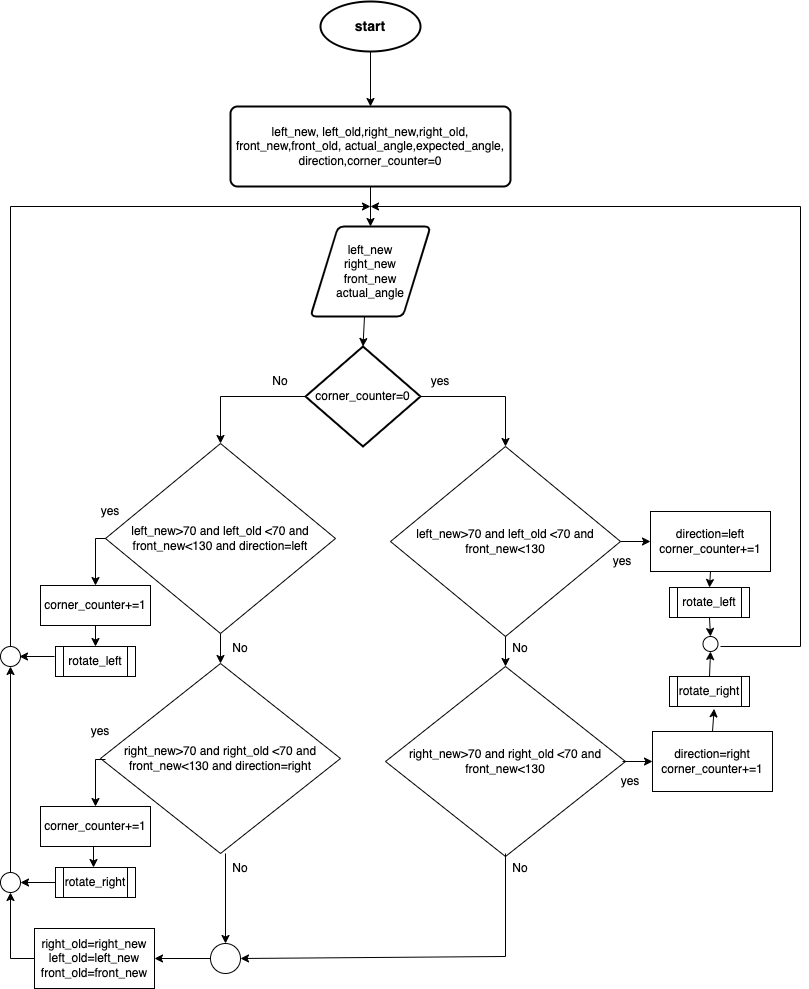

The diagram above was exported from draw.io. Its source (the exported page's mxGraphModel, read from the mxfile embedded in the PNG):
<mxGraphModel dx="880" dy="508" grid="1" gridSize="10" guides="1" tooltips="1" connect="1" arrows="1" fold="1" page="1" pageScale="1" pageWidth="850" pageHeight="1100" math="0" shadow="0">
  <root>
    <mxCell id="0" />
    <mxCell id="1" parent="0" />
    <mxCell id="5K-I_sC--Y7N33qKLjzQ-1" value="&lt;b&gt;&lt;font style=&quot;font-size: 14px;&quot;&gt;start&lt;/font&gt;&lt;/b&gt;" style="strokeWidth=2;html=1;shape=mxgraph.flowchart.start_1;whiteSpace=wrap;" parent="1" vertex="1">
      <mxGeometry x="340" y="5" width="100" height="50" as="geometry" />
    </mxCell>
    <mxCell id="5K-I_sC--Y7N33qKLjzQ-2" value="left_new, left_old,right_new,right_old,&lt;div&gt;front_new,front_old, actual_angle,expected_angle, direction,corner_counter=0&lt;/div&gt;" style="rounded=1;whiteSpace=wrap;html=1;absoluteArcSize=1;arcSize=14;strokeWidth=2;" parent="1" vertex="1">
      <mxGeometry x="250" y="110" width="280" height="80" as="geometry" />
    </mxCell>
    <mxCell id="5K-I_sC--Y7N33qKLjzQ-3" value="left_new&lt;div&gt;right_new&lt;/div&gt;&lt;div&gt;front_new&lt;/div&gt;&lt;div&gt;actual_angle&lt;/div&gt;" style="shape=parallelogram;html=1;strokeWidth=2;perimeter=parallelogramPerimeter;whiteSpace=wrap;rounded=1;arcSize=12;size=0.23;" parent="1" vertex="1">
      <mxGeometry x="330" y="230" width="120" height="90" as="geometry" />
    </mxCell>
    <mxCell id="5K-I_sC--Y7N33qKLjzQ-4" value="corner_counter=0" style="strokeWidth=2;html=1;shape=mxgraph.flowchart.decision;whiteSpace=wrap;" parent="1" vertex="1">
      <mxGeometry x="325" y="350" width="115" height="100" as="geometry" />
    </mxCell>
    <mxCell id="5K-I_sC--Y7N33qKLjzQ-7" value="left_new&amp;gt;70 and left_old &amp;lt;70 and front_new&amp;lt;130" style="rhombus;whiteSpace=wrap;html=1;" parent="1" vertex="1">
      <mxGeometry x="410" y="450" width="230" height="190" as="geometry" />
    </mxCell>
    <mxCell id="5K-I_sC--Y7N33qKLjzQ-10" value="right_new&amp;gt;70 and right_old &amp;lt;70 and front_new&amp;lt;130" style="rhombus;whiteSpace=wrap;html=1;" parent="1" vertex="1">
      <mxGeometry x="405" y="670" width="240" height="190" as="geometry" />
    </mxCell>
    <mxCell id="5K-I_sC--Y7N33qKLjzQ-12" value="" style="endArrow=classic;html=1;rounded=0;entryX=0.5;entryY=0;entryDx=0;entryDy=0;" parent="1" target="5K-I_sC--Y7N33qKLjzQ-7" edge="1">
      <mxGeometry width="50" height="50" relative="1" as="geometry">
        <mxPoint x="440" y="400" as="sourcePoint" />
        <mxPoint x="490" y="350" as="targetPoint" />
        <Array as="points">
          <mxPoint x="525" y="400" />
        </Array>
      </mxGeometry>
    </mxCell>
    <mxCell id="5K-I_sC--Y7N33qKLjzQ-13" value="" style="endArrow=classic;html=1;rounded=0;exitX=0.5;exitY=1;exitDx=0;exitDy=0;entryX=0.5;entryY=0;entryDx=0;entryDy=0;" parent="1" source="5K-I_sC--Y7N33qKLjzQ-2" target="5K-I_sC--Y7N33qKLjzQ-3" edge="1">
      <mxGeometry width="50" height="50" relative="1" as="geometry">
        <mxPoint x="520" y="280" as="sourcePoint" />
        <mxPoint x="570" y="230" as="targetPoint" />
      </mxGeometry>
    </mxCell>
    <mxCell id="5K-I_sC--Y7N33qKLjzQ-14" value="" style="endArrow=classic;html=1;rounded=0;exitX=0.45;exitY=1;exitDx=0;exitDy=0;exitPerimeter=0;entryX=0.5;entryY=0;entryDx=0;entryDy=0;entryPerimeter=0;" parent="1" source="5K-I_sC--Y7N33qKLjzQ-3" target="5K-I_sC--Y7N33qKLjzQ-4" edge="1">
      <mxGeometry width="50" height="50" relative="1" as="geometry">
        <mxPoint x="420" y="390" as="sourcePoint" />
        <mxPoint x="470" y="340" as="targetPoint" />
      </mxGeometry>
    </mxCell>
    <mxCell id="5K-I_sC--Y7N33qKLjzQ-15" value="" style="endArrow=classic;html=1;rounded=0;entryX=0.5;entryY=0;entryDx=0;entryDy=0;exitX=0.5;exitY=1;exitDx=0;exitDy=0;" parent="1" source="5K-I_sC--Y7N33qKLjzQ-7" target="5K-I_sC--Y7N33qKLjzQ-10" edge="1">
      <mxGeometry width="50" height="50" relative="1" as="geometry">
        <mxPoint x="420" y="690" as="sourcePoint" />
        <mxPoint x="470" y="640" as="targetPoint" />
      </mxGeometry>
    </mxCell>
    <mxCell id="5K-I_sC--Y7N33qKLjzQ-16" value="yes" style="text;html=1;align=center;verticalAlign=middle;whiteSpace=wrap;rounded=0;" parent="1" vertex="1">
      <mxGeometry x="430" y="370" width="60" height="30" as="geometry" />
    </mxCell>
    <mxCell id="5K-I_sC--Y7N33qKLjzQ-17" value="No" style="text;html=1;align=center;verticalAlign=middle;whiteSpace=wrap;rounded=0;" parent="1" vertex="1">
      <mxGeometry x="270" y="370" width="60" height="30" as="geometry" />
    </mxCell>
    <mxCell id="5K-I_sC--Y7N33qKLjzQ-23" value="left_new&amp;gt;70 and left_old &amp;lt;70 and front_new&amp;lt;130 and direction=left" style="rhombus;whiteSpace=wrap;html=1;" parent="1" vertex="1">
      <mxGeometry x="125" y="447" width="230" height="190" as="geometry" />
    </mxCell>
    <mxCell id="5K-I_sC--Y7N33qKLjzQ-24" value="right_new&amp;gt;70 and right_old &amp;lt;70 and front_new&amp;lt;130 and direction=right" style="rhombus;whiteSpace=wrap;html=1;" parent="1" vertex="1">
      <mxGeometry x="120" y="667" width="240" height="190" as="geometry" />
    </mxCell>
    <mxCell id="5K-I_sC--Y7N33qKLjzQ-26" value="" style="endArrow=classic;html=1;rounded=0;exitX=0;exitY=0.5;exitDx=0;exitDy=0;exitPerimeter=0;entryX=0.5;entryY=0;entryDx=0;entryDy=0;" parent="1" source="5K-I_sC--Y7N33qKLjzQ-4" target="5K-I_sC--Y7N33qKLjzQ-23" edge="1">
      <mxGeometry width="50" height="50" relative="1" as="geometry">
        <mxPoint x="420" y="670" as="sourcePoint" />
        <mxPoint x="470" y="620" as="targetPoint" />
        <Array as="points">
          <mxPoint x="240" y="400" />
        </Array>
      </mxGeometry>
    </mxCell>
    <mxCell id="5K-I_sC--Y7N33qKLjzQ-27" value="No" style="text;html=1;align=center;verticalAlign=middle;whiteSpace=wrap;rounded=0;" parent="1" vertex="1">
      <mxGeometry x="510" y="637" width="60" height="30" as="geometry" />
    </mxCell>
    <mxCell id="5K-I_sC--Y7N33qKLjzQ-28" value="" style="endArrow=classic;html=1;rounded=0;exitX=0.5;exitY=1;exitDx=0;exitDy=0;entryX=0.5;entryY=0;entryDx=0;entryDy=0;" parent="1" source="5K-I_sC--Y7N33qKLjzQ-23" target="5K-I_sC--Y7N33qKLjzQ-24" edge="1">
      <mxGeometry width="50" height="50" relative="1" as="geometry">
        <mxPoint x="420" y="660" as="sourcePoint" />
        <mxPoint x="470" y="610" as="targetPoint" />
      </mxGeometry>
    </mxCell>
    <mxCell id="5K-I_sC--Y7N33qKLjzQ-29" value="direction=left&lt;div&gt;corner_counter+=1&lt;/div&gt;" style="rounded=0;whiteSpace=wrap;html=1;" parent="1" vertex="1">
      <mxGeometry x="670" y="515" width="120" height="60" as="geometry" />
    </mxCell>
    <mxCell id="5K-I_sC--Y7N33qKLjzQ-30" value="" style="endArrow=classic;html=1;rounded=0;exitX=1;exitY=0.5;exitDx=0;exitDy=0;entryX=0;entryY=0.5;entryDx=0;entryDy=0;" parent="1" source="5K-I_sC--Y7N33qKLjzQ-7" target="5K-I_sC--Y7N33qKLjzQ-29" edge="1">
      <mxGeometry width="50" height="50" relative="1" as="geometry">
        <mxPoint x="645" y="660" as="sourcePoint" />
        <mxPoint x="695" y="610" as="targetPoint" />
      </mxGeometry>
    </mxCell>
    <mxCell id="5K-I_sC--Y7N33qKLjzQ-33" value="direction=right&lt;div&gt;corner_counter+=1&lt;/div&gt;" style="rounded=0;whiteSpace=wrap;html=1;" parent="1" vertex="1">
      <mxGeometry x="672" y="735" width="120" height="60" as="geometry" />
    </mxCell>
    <mxCell id="5K-I_sC--Y7N33qKLjzQ-34" value="" style="endArrow=classic;html=1;rounded=0;exitX=1;exitY=0.5;exitDx=0;exitDy=0;entryX=0;entryY=0.5;entryDx=0;entryDy=0;" parent="1" target="5K-I_sC--Y7N33qKLjzQ-33" edge="1">
      <mxGeometry width="50" height="50" relative="1" as="geometry">
        <mxPoint x="642" y="765" as="sourcePoint" />
        <mxPoint x="697" y="830" as="targetPoint" />
      </mxGeometry>
    </mxCell>
    <mxCell id="5K-I_sC--Y7N33qKLjzQ-35" value="yes" style="text;html=1;align=center;verticalAlign=middle;whiteSpace=wrap;rounded=0;" parent="1" vertex="1">
      <mxGeometry x="612" y="550" width="60" height="30" as="geometry" />
    </mxCell>
    <mxCell id="5K-I_sC--Y7N33qKLjzQ-36" value="yes" style="text;html=1;align=center;verticalAlign=middle;whiteSpace=wrap;rounded=0;" parent="1" vertex="1">
      <mxGeometry x="620" y="770" width="60" height="30" as="geometry" />
    </mxCell>
    <mxCell id="5K-I_sC--Y7N33qKLjzQ-37" value="" style="ellipse;whiteSpace=wrap;html=1;aspect=fixed;" parent="1" vertex="1">
      <mxGeometry x="722.5" y="640" width="15" height="15" as="geometry" />
    </mxCell>
    <mxCell id="5K-I_sC--Y7N33qKLjzQ-41" value="" style="endArrow=classic;html=1;rounded=0;" parent="1" edge="1">
      <mxGeometry width="50" height="50" relative="1" as="geometry">
        <mxPoint x="740" y="650" as="sourcePoint" />
        <mxPoint x="390" y="210" as="targetPoint" />
        <Array as="points">
          <mxPoint x="820" y="650" />
          <mxPoint x="820" y="210" />
        </Array>
      </mxGeometry>
    </mxCell>
    <mxCell id="5K-I_sC--Y7N33qKLjzQ-42" value="rotate_left" style="shape=process;whiteSpace=wrap;html=1;backgroundOutline=1;" parent="1" vertex="1">
      <mxGeometry x="689" y="591" width="80" height="30" as="geometry" />
    </mxCell>
    <mxCell id="5K-I_sC--Y7N33qKLjzQ-43" value="rotate_right" style="shape=process;whiteSpace=wrap;html=1;backgroundOutline=1;" parent="1" vertex="1">
      <mxGeometry x="689" y="680" width="80" height="30" as="geometry" />
    </mxCell>
    <mxCell id="5K-I_sC--Y7N33qKLjzQ-44" value="" style="endArrow=classic;html=1;rounded=0;exitX=0.5;exitY=1;exitDx=0;exitDy=0;entryX=0.5;entryY=0;entryDx=0;entryDy=0;" parent="1" source="5K-I_sC--Y7N33qKLjzQ-29" target="5K-I_sC--Y7N33qKLjzQ-42" edge="1">
      <mxGeometry width="50" height="50" relative="1" as="geometry">
        <mxPoint x="470" y="670" as="sourcePoint" />
        <mxPoint x="520" y="620" as="targetPoint" />
      </mxGeometry>
    </mxCell>
    <mxCell id="5K-I_sC--Y7N33qKLjzQ-45" value="" style="endArrow=classic;html=1;rounded=0;exitX=0.5;exitY=1;exitDx=0;exitDy=0;entryX=0.5;entryY=0;entryDx=0;entryDy=0;" parent="1" source="5K-I_sC--Y7N33qKLjzQ-42" target="5K-I_sC--Y7N33qKLjzQ-37" edge="1">
      <mxGeometry width="50" height="50" relative="1" as="geometry">
        <mxPoint x="470" y="660" as="sourcePoint" />
        <mxPoint x="520" y="610" as="targetPoint" />
      </mxGeometry>
    </mxCell>
    <mxCell id="5K-I_sC--Y7N33qKLjzQ-47" value="" style="endArrow=classic;html=1;rounded=0;exitX=0.5;exitY=0;exitDx=0;exitDy=0;entryX=0.5;entryY=1;entryDx=0;entryDy=0;" parent="1" source="5K-I_sC--Y7N33qKLjzQ-43" target="5K-I_sC--Y7N33qKLjzQ-37" edge="1">
      <mxGeometry width="50" height="50" relative="1" as="geometry">
        <mxPoint x="470" y="700" as="sourcePoint" />
        <mxPoint x="729" y="660" as="targetPoint" />
      </mxGeometry>
    </mxCell>
    <mxCell id="5K-I_sC--Y7N33qKLjzQ-48" value="" style="endArrow=classic;html=1;rounded=0;exitX=0.5;exitY=0;exitDx=0;exitDy=0;entryX=0.558;entryY=1.078;entryDx=0;entryDy=0;entryPerimeter=0;" parent="1" source="5K-I_sC--Y7N33qKLjzQ-33" target="5K-I_sC--Y7N33qKLjzQ-43" edge="1">
      <mxGeometry width="50" height="50" relative="1" as="geometry">
        <mxPoint x="580" y="820" as="sourcePoint" />
        <mxPoint x="630" y="770" as="targetPoint" />
      </mxGeometry>
    </mxCell>
    <mxCell id="5K-I_sC--Y7N33qKLjzQ-49" value="No" style="text;html=1;align=center;verticalAlign=middle;whiteSpace=wrap;rounded=0;" parent="1" vertex="1">
      <mxGeometry x="510" y="857" width="60" height="30" as="geometry" />
    </mxCell>
    <mxCell id="5K-I_sC--Y7N33qKLjzQ-50" value="No" style="text;html=1;align=center;verticalAlign=middle;whiteSpace=wrap;rounded=0;" parent="1" vertex="1">
      <mxGeometry x="230" y="637" width="60" height="30" as="geometry" />
    </mxCell>
    <mxCell id="5K-I_sC--Y7N33qKLjzQ-51" value="No" style="text;html=1;align=center;verticalAlign=middle;whiteSpace=wrap;rounded=0;" parent="1" vertex="1">
      <mxGeometry x="230" y="857" width="60" height="30" as="geometry" />
    </mxCell>
    <mxCell id="5K-I_sC--Y7N33qKLjzQ-52" value="" style="ellipse;whiteSpace=wrap;html=1;aspect=fixed;" parent="1" vertex="1">
      <mxGeometry x="230" y="947" width="30" height="30" as="geometry" />
    </mxCell>
    <mxCell id="5K-I_sC--Y7N33qKLjzQ-53" value="" style="endArrow=classic;html=1;rounded=0;exitX=0.25;exitY=0;exitDx=0;exitDy=0;entryX=0.5;entryY=0;entryDx=0;entryDy=0;" parent="1" source="5K-I_sC--Y7N33qKLjzQ-51" target="5K-I_sC--Y7N33qKLjzQ-52" edge="1">
      <mxGeometry width="50" height="50" relative="1" as="geometry">
        <mxPoint x="510" y="890" as="sourcePoint" />
        <mxPoint x="560" y="840" as="targetPoint" />
      </mxGeometry>
    </mxCell>
    <mxCell id="5K-I_sC--Y7N33qKLjzQ-55" value="" style="endArrow=classic;html=1;rounded=0;exitX=0.25;exitY=0;exitDx=0;exitDy=0;entryX=1;entryY=0.5;entryDx=0;entryDy=0;" parent="1" source="5K-I_sC--Y7N33qKLjzQ-49" target="5K-I_sC--Y7N33qKLjzQ-52" edge="1">
      <mxGeometry width="50" height="50" relative="1" as="geometry">
        <mxPoint x="500" y="930" as="sourcePoint" />
        <mxPoint x="550" y="880" as="targetPoint" />
        <Array as="points">
          <mxPoint x="525" y="960" />
        </Array>
      </mxGeometry>
    </mxCell>
    <mxCell id="5K-I_sC--Y7N33qKLjzQ-57" value="yes" style="text;html=1;align=center;verticalAlign=middle;whiteSpace=wrap;rounded=0;" parent="1" vertex="1">
      <mxGeometry x="100" y="500" width="60" height="30" as="geometry" />
    </mxCell>
    <mxCell id="5K-I_sC--Y7N33qKLjzQ-58" value="yes" style="text;html=1;align=center;verticalAlign=middle;whiteSpace=wrap;rounded=0;" parent="1" vertex="1">
      <mxGeometry x="90" y="720" width="60" height="30" as="geometry" />
    </mxCell>
    <mxCell id="5K-I_sC--Y7N33qKLjzQ-59" value="corner_counter+=1" style="rounded=0;whiteSpace=wrap;html=1;" parent="1" vertex="1">
      <mxGeometry x="60" y="589" width="110" height="40" as="geometry" />
    </mxCell>
    <mxCell id="5K-I_sC--Y7N33qKLjzQ-60" value="" style="endArrow=classic;html=1;rounded=0;entryX=0.5;entryY=0;entryDx=0;entryDy=0;exitX=0;exitY=0.5;exitDx=0;exitDy=0;" parent="1" source="5K-I_sC--Y7N33qKLjzQ-23" target="5K-I_sC--Y7N33qKLjzQ-59" edge="1">
      <mxGeometry width="50" height="50" relative="1" as="geometry">
        <mxPoint x="120" y="560" as="sourcePoint" />
        <mxPoint x="190" y="580" as="targetPoint" />
        <Array as="points">
          <mxPoint x="115" y="542" />
        </Array>
      </mxGeometry>
    </mxCell>
    <mxCell id="5K-I_sC--Y7N33qKLjzQ-62" value="rotate_left" style="shape=process;whiteSpace=wrap;html=1;backgroundOutline=1;" parent="1" vertex="1">
      <mxGeometry x="75" y="650" width="80" height="30" as="geometry" />
    </mxCell>
    <mxCell id="5K-I_sC--Y7N33qKLjzQ-63" value="" style="endArrow=classic;html=1;rounded=0;exitX=0.5;exitY=1;exitDx=0;exitDy=0;entryX=0.5;entryY=0;entryDx=0;entryDy=0;" parent="1" source="5K-I_sC--Y7N33qKLjzQ-59" target="5K-I_sC--Y7N33qKLjzQ-62" edge="1">
      <mxGeometry width="50" height="50" relative="1" as="geometry">
        <mxPoint x="320" y="630" as="sourcePoint" />
        <mxPoint x="370" y="580" as="targetPoint" />
      </mxGeometry>
    </mxCell>
    <mxCell id="5K-I_sC--Y7N33qKLjzQ-64" value="" style="ellipse;whiteSpace=wrap;html=1;aspect=fixed;" parent="1" vertex="1">
      <mxGeometry x="20" y="650" width="20" height="20" as="geometry" />
    </mxCell>
    <mxCell id="5K-I_sC--Y7N33qKLjzQ-66" value="corner_counter+=1" style="rounded=0;whiteSpace=wrap;html=1;" parent="1" vertex="1">
      <mxGeometry x="60" y="810" width="110" height="40" as="geometry" />
    </mxCell>
    <mxCell id="5K-I_sC--Y7N33qKLjzQ-67" value="" style="endArrow=classic;html=1;rounded=0;entryX=0.5;entryY=0;entryDx=0;entryDy=0;exitX=0;exitY=0.5;exitDx=0;exitDy=0;" parent="1" target="5K-I_sC--Y7N33qKLjzQ-66" edge="1">
      <mxGeometry width="50" height="50" relative="1" as="geometry">
        <mxPoint x="125" y="763" as="sourcePoint" />
        <mxPoint x="190" y="801" as="targetPoint" />
        <Array as="points">
          <mxPoint x="115" y="763" />
        </Array>
      </mxGeometry>
    </mxCell>
    <mxCell id="5K-I_sC--Y7N33qKLjzQ-68" value="rotate_right" style="shape=process;whiteSpace=wrap;html=1;backgroundOutline=1;" parent="1" vertex="1">
      <mxGeometry x="75" y="871" width="80" height="30" as="geometry" />
    </mxCell>
    <mxCell id="5K-I_sC--Y7N33qKLjzQ-69" value="" style="endArrow=classic;html=1;rounded=0;exitX=0.5;exitY=1;exitDx=0;exitDy=0;entryX=0.5;entryY=0;entryDx=0;entryDy=0;" parent="1" edge="1">
      <mxGeometry width="50" height="50" relative="1" as="geometry">
        <mxPoint x="113" y="850" as="sourcePoint" />
        <mxPoint x="113" y="871" as="targetPoint" />
      </mxGeometry>
    </mxCell>
    <mxCell id="5K-I_sC--Y7N33qKLjzQ-70" value="" style="ellipse;whiteSpace=wrap;html=1;aspect=fixed;" parent="1" vertex="1">
      <mxGeometry x="20" y="876" width="20" height="20" as="geometry" />
    </mxCell>
    <mxCell id="5K-I_sC--Y7N33qKLjzQ-72" value="" style="endArrow=classic;html=1;rounded=0;exitX=0.5;exitY=0;exitDx=0;exitDy=0;entryX=0.5;entryY=1;entryDx=0;entryDy=0;" parent="1" source="5K-I_sC--Y7N33qKLjzQ-70" target="5K-I_sC--Y7N33qKLjzQ-64" edge="1">
      <mxGeometry width="50" height="50" relative="1" as="geometry">
        <mxPoint x="320" y="750" as="sourcePoint" />
        <mxPoint x="370" y="700" as="targetPoint" />
      </mxGeometry>
    </mxCell>
    <mxCell id="5K-I_sC--Y7N33qKLjzQ-73" value="" style="endArrow=classic;html=1;rounded=0;exitX=0;exitY=0.5;exitDx=0;exitDy=0;entryX=1;entryY=0.5;entryDx=0;entryDy=0;" parent="1" source="5K-I_sC--Y7N33qKLjzQ-68" target="5K-I_sC--Y7N33qKLjzQ-70" edge="1">
      <mxGeometry width="50" height="50" relative="1" as="geometry">
        <mxPoint x="320" y="750" as="sourcePoint" />
        <mxPoint x="370" y="700" as="targetPoint" />
      </mxGeometry>
    </mxCell>
    <mxCell id="5K-I_sC--Y7N33qKLjzQ-74" value="" style="endArrow=classic;html=1;rounded=0;exitX=0;exitY=0.5;exitDx=0;exitDy=0;entryX=1;entryY=0.5;entryDx=0;entryDy=0;" parent="1" edge="1">
      <mxGeometry width="50" height="50" relative="1" as="geometry">
        <mxPoint x="74" y="660" as="sourcePoint" />
        <mxPoint x="39" y="660" as="targetPoint" />
      </mxGeometry>
    </mxCell>
    <mxCell id="5K-I_sC--Y7N33qKLjzQ-75" value="" style="endArrow=classic;html=1;rounded=0;exitX=0.5;exitY=0;exitDx=0;exitDy=0;" parent="1" source="5K-I_sC--Y7N33qKLjzQ-64" edge="1">
      <mxGeometry width="50" height="50" relative="1" as="geometry">
        <mxPoint x="125" y="350" as="sourcePoint" />
        <mxPoint x="390" y="210" as="targetPoint" />
        <Array as="points">
          <mxPoint x="30" y="210" />
        </Array>
      </mxGeometry>
    </mxCell>
    <mxCell id="5K-I_sC--Y7N33qKLjzQ-76" value="right_old=right_new&lt;div&gt;left_old=left_new&lt;/div&gt;&lt;div&gt;front_old=front_new&lt;/div&gt;" style="rounded=0;whiteSpace=wrap;html=1;" parent="1" vertex="1">
      <mxGeometry x="54" y="932" width="120" height="60" as="geometry" />
    </mxCell>
    <mxCell id="5K-I_sC--Y7N33qKLjzQ-77" value="" style="endArrow=classic;html=1;rounded=0;exitX=0;exitY=0.5;exitDx=0;exitDy=0;entryX=1;entryY=0.5;entryDx=0;entryDy=0;" parent="1" source="5K-I_sC--Y7N33qKLjzQ-52" target="5K-I_sC--Y7N33qKLjzQ-76" edge="1">
      <mxGeometry width="50" height="50" relative="1" as="geometry">
        <mxPoint x="320" y="921" as="sourcePoint" />
        <mxPoint x="180" y="962" as="targetPoint" />
      </mxGeometry>
    </mxCell>
    <mxCell id="5K-I_sC--Y7N33qKLjzQ-78" value="" style="endArrow=classic;html=1;rounded=0;exitX=0;exitY=0.5;exitDx=0;exitDy=0;entryX=0.5;entryY=1;entryDx=0;entryDy=0;" parent="1" source="5K-I_sC--Y7N33qKLjzQ-76" target="5K-I_sC--Y7N33qKLjzQ-70" edge="1">
      <mxGeometry width="50" height="50" relative="1" as="geometry">
        <mxPoint x="320" y="760" as="sourcePoint" />
        <mxPoint x="370" y="710" as="targetPoint" />
        <Array as="points">
          <mxPoint x="30" y="962" />
        </Array>
      </mxGeometry>
    </mxCell>
    <mxCell id="5K-I_sC--Y7N33qKLjzQ-79" value="" style="endArrow=classic;html=1;rounded=0;exitX=0.5;exitY=1;exitDx=0;exitDy=0;exitPerimeter=0;entryX=0.5;entryY=0;entryDx=0;entryDy=0;" parent="1" source="5K-I_sC--Y7N33qKLjzQ-1" target="5K-I_sC--Y7N33qKLjzQ-2" edge="1">
      <mxGeometry width="50" height="50" relative="1" as="geometry">
        <mxPoint x="262" y="95" as="sourcePoint" />
        <mxPoint x="312" y="45" as="targetPoint" />
      </mxGeometry>
    </mxCell>
  </root>
</mxGraphModel>